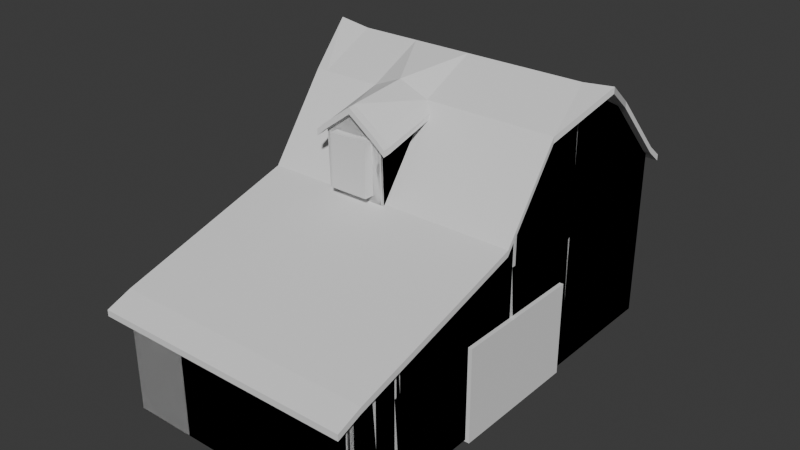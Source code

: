 # Source: Barn.blend  (saved by Blender 4.3.32; exported with 4.5.12 LTS)
import bpy
from mathutils import Matrix  # noqa: F401  (used for matrix-valued properties, if any)

bpy.ops.wm.read_factory_settings(use_empty=True)
scene = bpy.context.scene
scene.name = 'Scene'

# ---- collections
col_collection = bpy.data.collections.new('Collection'); scene.collection.children.link(col_collection)
col_collection_2 = bpy.data.collections.new('Collection 2'); scene.collection.children.link(col_collection_2)

# ---- world
world_world = bpy.data.worlds.new('World'); scene.world = world_world
world_world.use_nodes = True; world_world.node_tree.nodes.clear()
_N = world_world.node_tree.nodes; _L = world_world.node_tree.links
n0 = _N.new('ShaderNodeOutputWorld'); n0.name = 'World Output'; n0.location = (300, 300)
n1 = _N.new('ShaderNodeBackground'); n1.name = 'Background'; n1.location = (10, 300)
n1.inputs[0].default_value = (0.05088, 0.05088, 0.05088, 1.0)
_L.new(n1.outputs[0], n0.inputs[0])
n0.is_active_output = True
world_world.color = (0.05088, 0.05088, 0.05088)
world_world.sun_shadow_jitter_overblur = 0.0

# ---- meshes
me_cube_007 = bpy.data.meshes.new('Cube.007')
me_cube_007.from_pydata([(2.474, -0.8007, -1.065), (2.474, -0.8007, 0.9965), (2.474, 1.022, -1.065), (2.474, 1.022, 2.281), (4.536, -0.8007, -1.065), (4.536, -0.8007, 0.9965), (4.536, 1.022, -1.065), (4.536, 1.022, 2.281), (2.474, -0.008644, -1.065), (2.474, -0.008644, 2.014), (4.536, -0.008644, -1.065), (4.536, -0.008644, 2.014), (2.474, 0.5068, 4.098), (4.536, 0.5068, -1.065), (2.474, 0.5068, -1.065), (4.536, 0.5068, 4.098), (2.474, 0.2491, -1.065), (4.536, 0.2491, 3.564), (2.474, 0.2491, 3.564), (4.536, 0.2491, -1.065), (2.474, 0.7646, 3.491), (4.536, 0.7646, -1.065), (2.474, 0.7646, -1.065), (4.536, 0.7646, 3.491), (3.505, 1.022, -1.065), (3.505, 1.022, 2.281), (3.505, -0.8007, -1.065), (3.505, -0.8007, 0.9965), (3.505, -0.008644, 2.014), (3.505, -0.008644, -1.065), (3.505, 0.5068, -1.065), (3.505, 0.5068, 4.098), (3.505, 0.2491, -1.065), (3.505, 0.2491, 3.564), (3.505, 0.7646, 3.491), (3.505, 0.7646, -1.065), (2.99, 1.022, -1.065), (2.99, -0.8007, 0.9965), (2.99, -0.008644, -1.065), (2.99, 0.5068, -1.065), (2.99, 0.2491, -1.065), (2.99, 0.7646, -1.065), (2.99, 1.022, 2.281), (2.99, -0.8007, -1.065), (2.99, -0.008644, 2.014), (2.99, 0.5068, 4.098), (2.99, 0.2491, 3.564), (2.99, 0.7646, 3.491), (3.505, -0.02014, 3.268), (2.99, -0.02009, 3.268), (3.246, -0.02012, 3.694), (3.243, 0.2491, 3.807), (3.247, 0.5068, 4.098)], [], [(22, 20, 3, 2), (24, 25, 7, 6), (10, 11, 5, 4), (43, 37, 1, 0), (29, 10, 4, 26), (44, 9, 1, 37), (46, 44, 49), (32, 19, 10, 29), (19, 17, 11, 10), (0, 1, 9, 8), (21, 23, 15, 13), (35, 21, 13, 30), (47, 20, 12, 45), (16, 18, 12, 14), (8, 9, 18, 16), (13, 15, 17, 19), (30, 13, 19, 32), (45, 12, 18, 46), (42, 3, 20, 47), (24, 6, 21, 35), (6, 7, 23, 21), (14, 12, 20, 22), (36, 24, 35, 41), (7, 25, 34, 23), (15, 31, 33, 17), (39, 30, 32, 40), (23, 34, 31, 15), (41, 35, 30, 39), (40, 32, 29, 38), (17, 33, 28, 11), (11, 28, 27, 5), (38, 29, 26, 43), (4, 5, 27, 26), (36, 42, 25, 24), (2, 3, 42, 36), (8, 38, 43, 0), (16, 40, 38, 8), (22, 41, 39, 14), (14, 39, 40, 16), (2, 36, 41, 22), (25, 42, 47, 34), (31, 52, 51, 33), (34, 47, 45, 52, 31), (33, 51, 50, 48), (28, 44, 37, 27), (26, 27, 37, 43), (48, 50, 49, 44, 28), (28, 33, 48), (44, 46, 18, 9), (50, 51, 46, 49), (51, 52, 45, 46)])
_uv = me_cube_007.uv_layers.new(name='UVMap')
_uv.uv.foreach_set('vector', [0.375, 0.2188, 0.625, 0.2187, 0.625, 0.25, 0.375, 0.25, 0.375, 0.375, 0.625, 0.375, 0.625, 0.5, 0.375, 0.5, 0.375, 0.625, 0.625, 0.625, 0.625, 0.75, 0.375, 0.75, 0.375, 0.9375, 0.625, 0.9375, 0.625, 1.0, 0.375, 1.0, 0.25, 0.625, 0.375, 0.625, 0.375, 0.75, 0.25, 0.75, 0.8125, 0.625, 0.875, 0.625, 0.875, 0.75, 0.8125, 0.75, 0.8125, 0.5938, 0.8125, 0.625, 0.8125, 0.5997, 0.25, 0.5938, 0.375, 0.5938, 0.375, 0.625, 0.25, 0.625, 0.375, 0.5938, 0.625, 0.5938, 0.625, 0.625, 0.375, 0.625, 0.375, 0.0, 0.625, 0.0, 0.625, 0.125, 0.375, 0.125, 0.375, 0.5312, 0.625, 0.5313, 0.625, 0.5625, 0.375, 0.5625, 0.25, 0.5312, 0.375, 0.5312, 0.375, 0.5625, 0.25, 0.5625, 0.8125, 0.5312, 0.875, 0.5312, 0.875, 0.5625, 0.8125, 0.5625, 0.375, 0.1562, 0.625, 0.1562, 0.625, 0.1875, 0.375, 0.1875, 0.375, 0.125, 0.625, 0.125, 0.625, 0.1562, 0.375, 0.1562, 0.375, 0.5625, 0.625, 0.5625, 0.625, 0.5938, 0.375, 0.5938, 0.25, 0.5625, 0.375, 0.5625, 0.375, 0.5938, 0.25, 0.5938, 0.8125, 0.5625, 0.875, 0.5625, 0.875, 0.5938, 0.8125, 0.5938, 0.8125, 0.5, 0.875, 0.5, 0.875, 0.5312, 0.8125, 0.5312, 0.25, 0.5, 0.375, 0.5, 0.375, 0.5312, 0.25, 0.5312, 0.375, 0.5, 0.625, 0.5, 0.625, 0.5313, 0.375, 0.5312, 0.375, 0.1875, 0.625, 0.1875, 0.625, 0.2187, 0.375, 0.2188, 0.1875, 0.5, 0.25, 0.5, 0.25, 0.5312, 0.1875, 0.5312, 0.625, 0.5, 0.75, 0.5, 0.75, 0.5312, 0.625, 0.5313, 0.625, 0.5625, 0.75, 0.5625, 0.75, 0.5938, 0.625, 0.5938, 0.1875, 0.5625, 0.25, 0.5625, 0.25, 0.5938, 0.1875, 0.5938, 0.625, 0.5313, 0.75, 0.5312, 0.75, 0.5625, 0.625, 0.5625, 0.1875, 0.5312, 0.25, 0.5312, 0.25, 0.5625, 0.1875, 0.5625, 0.1875, 0.5938, 0.25, 0.5938, 0.25, 0.625, 0.1875, 0.625, 0.625, 0.5938, 0.75, 0.5938, 0.75, 0.625, 0.625, 0.625, 0.625, 0.625, 0.75, 0.625, 0.75, 0.75, 0.625, 0.75, 0.1875, 0.625, 0.25, 0.625, 0.25, 0.75, 0.1875, 0.75, 0.375, 0.75, 0.625, 0.75, 0.625, 0.875, 0.375, 0.875, 0.375, 0.3125, 0.625, 0.3125, 0.625, 0.375, 0.375, 0.375, 0.375, 0.25, 0.625, 0.25, 0.625, 0.3125, 0.375, 0.3125, 0.125, 0.625, 0.1875, 0.625, 0.1875, 0.75, 0.125, 0.75, 0.125, 0.5938, 0.1875, 0.5938, 0.1875, 0.625, 0.125, 0.625, 0.125, 0.5312, 0.1875, 0.5312, 0.1875, 0.5625, 0.125, 0.5625, 0.125, 0.5625, 0.1875, 0.5625, 0.1875, 0.5938, 0.125, 0.5938, 0.125, 0.5, 0.1875, 0.5, 0.1875, 0.5312, 0.125, 0.5312, 0.75, 0.5, 0.8125, 0.5, 0.8125, 0.5312, 0.75, 0.5312, 0.75, 0.5625, 0.7946, 0.5625, 0.78, 0.5938, 0.75, 0.5938, 0.75, 0.5312, 0.8125, 0.5312, 0.8125, 0.5625, 0.7946, 0.5625, 0.75, 0.5625, 0.75, 0.5938, 0.78, 0.5938, 0.7814, 0.5997, 0.75, 0.5997, 0.75, 0.625, 0.8125, 0.625, 0.8125, 0.75, 0.75, 0.75, 0.375, 0.875, 0.625, 0.875, 0.625, 0.9375, 0.375, 0.9375, 0.75, 0.5997, 0.7814, 0.5997, 0.8125, 0.5997, 0.8125, 0.625, 0.75, 0.625, 0.75, 0.625, 0.75, 0.5938, 0.75, 0.5997, 0.8125, 0.625, 0.8125, 0.5938, 0.875, 0.5938, 0.875, 0.625, 0.7814, 0.5997, 0.78, 0.5938, 0.8125, 0.5938, 0.8125, 0.5997, 0.78, 0.5938, 0.7946, 0.5625, 0.8125, 0.5625, 0.8125, 0.5938])
me_cube_007.update()
me_cube_008 = bpy.data.meshes.new('Cube.008')
me_cube_008.from_pydata([(2.501, -0.7682, 1.0), (2.501, 1.0, 2.245), (4.501, -0.7682, 1.0), (4.501, 1.0, 2.245), (2.501, 0.0, 1.987), (4.501, 0.0, 1.987), (2.501, 0.5, 4.008), (4.501, 0.5, 4.008), (4.501, 0.25, 3.491), (2.501, 0.25, 3.491), (2.501, 0.75, 3.42), (4.501, 0.75, 3.42), (3.501, 1.0, 2.245), (3.501, -0.7682, 1.0), (3.501, 0.0, 1.987), (3.501, 0.5, 4.008), (3.501, 0.25, 3.491), (3.501, 0.75, 3.42), (3.001, -0.7682, 1.0), (3.001, 1.0, 2.245), (3.001, 0.0, 1.987), (3.001, 0.5, 4.008), (3.001, 0.25, 3.491), (3.001, 0.75, 3.42), (3.501, -0.01115, 3.203), (3.001, -0.0111, 3.204), (3.249, -0.01113, 3.616), (3.246, 0.25, 3.726), (3.251, 0.5, 4.008), (2.501, 0.75, 3.42), (2.501, 1.0, 2.245), (3.501, 1.0, 2.245), (4.501, 1.0, 2.245), (4.501, 0.0, 1.987), (4.501, -0.7682, 1.0), (3.001, -0.7682, 1.0), (2.501, -0.7682, 1.0), (2.501, 0.0, 1.987), (4.501, 0.25, 3.491), (3.501, 0.0, 1.987), (2.501, 0.25, 3.491), (2.501, 0.5, 4.008), (4.501, 0.75, 3.42), (4.501, 0.5, 4.008), (3.501, 0.25, 3.491), (3.001, 1.0, 2.245), (3.501, -0.7682, 1.0), (3.001, 0.0, 1.987), (3.001, 0.25, 3.491), (3.501, -0.01115, 3.203), (3.001, -0.0111, 3.204), (3.249, -0.01113, 3.616), (2.501, 0.75, 3.536), (2.501, 1.0, 2.361), (3.501, 1.0, 2.361), (4.501, 1.0, 2.361), (4.501, 0.0, 2.103), (4.501, -0.7682, 1.116), (3.001, -0.7682, 1.116), (2.501, -0.7682, 1.116), (2.501, 0.0, 2.103), (4.501, 0.25, 3.607), (3.501, 0.0, 2.103), (2.501, 0.25, 3.607), (2.501, 0.5, 4.124), (4.501, 0.75, 3.536), (4.501, 0.5, 4.124), (3.501, 0.5, 4.124), (3.501, 0.25, 3.607), (3.501, 0.75, 3.536), (3.001, 1.0, 2.361), (3.501, -0.7682, 1.116), (3.001, 0.0, 2.103), (3.251, 0.5, 4.124), (3.246, 0.25, 3.842), (3.001, 0.75, 3.536), (3.001, 0.5, 4.124), (3.001, 0.25, 3.607), (3.501, -0.01115, 3.319), (3.001, -0.0111, 3.32), (3.249, -0.01113, 3.732), (3.571, -0.01115, 3.179), (3.571, -0.01115, 3.063), (3.581, 0.2086, 3.35), (3.574, 0.2218, 3.437), (2.931, -0.0111, 3.179), (2.931, -0.0111, 3.063), (2.931, 0.2057, 3.324), (2.901, 0.2271, 3.447), (3.501, -0.01115, 3.319), (3.501, -0.01115, 3.203), (3.001, -0.0111, 3.32), (3.001, -0.0111, 3.204), (3.249, -0.01113, 3.616), (3.249, -0.01113, 3.728), (3.571, -0.01115, 3.179), (3.571, -0.01115, 3.063), (2.931, -0.0111, 3.179), (2.931, -0.0111, 3.063), (3.501, -0.04326, 3.301), (3.501, -0.04326, 3.185), (3.001, -0.04321, 3.301), (3.001, -0.04321, 3.185), (3.249, -0.04324, 3.598), (3.249, -0.04324, 3.714), (3.571, -0.04326, 3.16), (3.571, -0.04326, 3.044), (2.931, -0.04321, 3.16), (2.931, -0.04321, 3.044), (3.564, 0.1964, 4.184), (2.931, 0.2236, 3.432), (3.001, -0.8749, 0.818), (2.501, -0.8749, 0.818), (4.501, -0.8749, 0.818), (3.501, -0.8749, 0.818), (2.501, -0.8749, 0.934), (3.001, -0.8749, 0.934), (3.501, -0.8749, 0.934), (4.501, -0.8749, 0.934), (3.501, 1.069, 2.0), (4.501, 1.069, 2.0), (3.501, 1.069, 2.116), (4.501, 1.069, 2.116), (3.001, 1.069, 2.0), (3.001, 1.069, 2.116), (2.501, 1.069, 2.0), (2.501, 1.069, 2.116), (2.406, 0.75, 3.42), (2.406, 1.0, 2.245), (4.596, 0.0, 1.987), (4.596, -0.7682, 1.0), (2.406, -0.7682, 1.0), (2.406, 0.0, 1.987), (4.596, 0.25, 3.491), (2.406, 0.25, 3.491), (2.23, 0.5, 4.094), (4.596, 0.75, 3.42), (4.754, 0.5, 4.065), (4.596, 0.75, 3.536), (4.596, 1.0, 2.245), (4.596, 1.0, 2.361), (2.406, 0.75, 3.536), (2.23, 0.5, 4.21), (4.596, 0.0, 2.103), (4.596, 1.069, 2.116), (2.406, 1.0, 2.361), (2.406, 0.25, 3.607), (2.406, 0.0, 2.103), (2.406, -0.7682, 1.116), (4.596, 0.25, 3.607), (4.754, 0.5, 4.181), (4.596, -0.7682, 1.116), (2.406, -0.8749, 0.934), (2.406, -0.8749, 0.818), (4.596, -0.8749, 0.818), (4.596, -0.8749, 0.934), (4.596, 1.069, 2.0), (2.406, 1.069, 2.0), (2.406, 1.069, 2.116)], [], [(20, 18, 0, 4), (23, 21, 6, 10), (21, 22, 9, 6), (19, 23, 10, 1), (3, 11, 17, 12), (7, 8, 16, 15), (11, 7, 15, 17), (8, 5, 14, 16), (5, 2, 13, 14), (12, 17, 23, 19), (15, 16, 27, 28), (17, 15, 28, 21, 23), (16, 24, 26, 27), (14, 13, 18, 20), (20, 4, 9, 22), (26, 25, 22, 27), (27, 22, 21, 28), (113, 34, 130, 154), (49, 44, 83, 82), (30, 29, 127, 128), (125, 30, 128, 157), (79, 77, 110, 85), (29, 41, 135, 127), (60, 63, 146, 147), (45, 30, 125, 123), (36, 112, 153, 131), (82, 81, 95, 96), (71, 58, 116, 117), (53, 126, 158, 145), (39, 47, 72, 62), (57, 71, 117, 118), (47, 48, 77, 72), (66, 61, 149, 150), (35, 46, 114, 111), (18, 13, 46, 35), (25, 26, 51, 50), (4, 0, 36, 37), (19, 1, 30, 45), (5, 8, 38, 33), (10, 6, 41, 29), (24, 16, 44, 49), (11, 3, 32, 42), (6, 9, 40, 41), (22, 25, 50, 48), (1, 10, 29, 30), (7, 11, 42, 43), (26, 24, 49, 51), (3, 12, 31, 32), (12, 19, 45, 31), (16, 14, 39, 44), (2, 5, 33, 34), (13, 2, 34, 46), (8, 7, 43, 38), (20, 22, 48, 47), (0, 18, 35, 36), (14, 20, 47, 39), (9, 4, 37, 40), (72, 60, 59, 58), (75, 52, 64, 76), (76, 64, 63, 77), (70, 53, 52, 75), (55, 54, 69, 65), (66, 67, 68, 61), (65, 69, 67, 66), (61, 68, 84), (56, 62, 71, 57), (54, 70, 75, 69), (67, 73, 74, 68), (69, 75, 76, 73, 67), (68, 74, 80, 78), (62, 72, 58, 71), (72, 77, 63, 60), (80, 74, 77, 79), (74, 73, 76, 77), (40, 37, 132, 134), (79, 85, 97, 91), (57, 118, 155, 151), (54, 55, 122, 121), (44, 39, 62, 68), (38, 43, 137, 133), (87, 86, 85, 110, 88), (82, 83, 84, 81), (78, 80, 94, 89), (44, 68, 84, 83), (68, 78, 81, 84), (48, 50, 86, 87), (85, 86, 98, 97), (77, 48, 87, 88), (92, 93, 103, 102), (96, 95, 105, 106), (90, 96, 106, 100), (93, 90, 100, 103), (81, 78, 89, 95), (50, 51, 93, 92), (49, 82, 96, 90), (51, 49, 90, 93), (80, 79, 91, 94), (86, 50, 92, 98), (102, 103, 104, 101), (103, 100, 99, 104), (102, 101, 107, 108), (99, 100, 106, 105), (98, 92, 102, 108), (97, 98, 108, 107), (89, 94, 104, 99), (95, 89, 99, 105), (91, 97, 107, 101), (94, 91, 101, 104), (68, 62, 56, 61, 84), (110, 77, 88), (111, 114, 117, 116), (112, 111, 116, 115), (114, 113, 118, 117), (36, 35, 111, 112), (65, 66, 150, 138), (122, 55, 140, 144), (58, 59, 115, 116), (46, 34, 113, 114), (123, 125, 126, 124), (120, 119, 121, 122), (119, 123, 124, 121), (31, 45, 123, 119), (32, 31, 119, 120), (63, 64, 142, 146), (53, 70, 124, 126), (70, 54, 121, 124), (128, 127, 141, 145), (135, 134, 146, 142), (136, 139, 140, 138), (127, 135, 142, 141), (129, 133, 149, 143), (132, 131, 148, 147), (134, 132, 147, 146), (133, 137, 150, 149), (137, 136, 138, 150), (128, 145, 158, 157), (130, 129, 143, 151), (130, 151, 155, 154), (148, 131, 153, 152), (140, 139, 156, 144), (42, 32, 139, 136), (115, 59, 148, 152), (64, 52, 141, 142), (52, 53, 145, 141), (34, 33, 129, 130), (55, 65, 138, 140), (112, 115, 152, 153), (32, 120, 156, 139), (56, 57, 151, 143), (37, 36, 131, 132), (120, 122, 144, 156), (33, 38, 133, 129), (118, 113, 154, 155), (59, 60, 147, 148), (61, 56, 143, 149), (41, 40, 134, 135), (126, 125, 157, 158), (43, 42, 136, 137)])
_uv = me_cube_008.uv_layers.new(name='UVMap')
_uv.uv.foreach_set('vector', [0.8125, 0.625, 0.8125, 0.75, 0.875, 0.75, 0.875, 0.625, 0.8125, 0.5312, 0.8125, 0.5625, 0.875, 0.5625, 0.875, 0.5312, 0.8125, 0.5625, 0.8125, 0.5938, 0.875, 0.5938, 0.875, 0.5625, 0.8125, 0.5, 0.8125, 0.5312, 0.875, 0.5312, 0.875, 0.5, 0.625, 0.5, 0.625, 0.5313, 0.75, 0.5312, 0.75, 0.5, 0.625, 0.5625, 0.625, 0.5938, 0.75, 0.5938, 0.75, 0.5625, 0.625, 0.5313, 0.625, 0.5625, 0.75, 0.5625, 0.75, 0.5312, 0.625, 0.5938, 0.625, 0.625, 0.75, 0.625, 0.75, 0.5938, 0.625, 0.625, 0.625, 0.75, 0.75, 0.75, 0.75, 0.625, 0.75, 0.5, 0.75, 0.5312, 0.8125, 0.5312, 0.8125, 0.5, 0.75, 0.5625, 0.75, 0.5938, 0.78, 0.5938, 0.7946, 0.5625, 0.75, 0.5312, 0.75, 0.5625, 0.7946, 0.5625, 0.8125, 0.5625, 0.8125, 0.5312, 0.75, 0.5938, 0.75, 0.5997, 0.7814, 0.5997, 0.78, 0.5938, 0.75, 0.625, 0.75, 0.75, 0.8125, 0.75, 0.8125, 0.625, 0.8125, 0.625, 0.875, 0.625, 0.875, 0.5938, 0.8125, 0.5938, 0.7814, 0.5997, 0.8125, 0.5997, 0.8125, 0.5938, 0.78, 0.5938, 0.78, 0.5938, 0.8125, 0.5938, 0.8125, 0.5625, 0.7946, 0.5625, 0.625, 0.75, 0.625, 0.75, 0.625, 0.75, 0.625, 0.75, 0.75, 0.5997, 0.75, 0.5938, 0.75, 0.5938, 0.75, 0.5997, 0.875, 0.5, 0.875, 0.5312, 0.875, 0.5312, 0.875, 0.5, 0.875, 0.5, 0.875, 0.5, 0.875, 0.5, 0.875, 0.5, 0.8125, 0.5997, 0.8125, 0.5938, 0.8125, 0.5945, 0.8125, 0.5997, 0.875, 0.5312, 0.875, 0.5625, 0.875, 0.5625, 0.875, 0.5312, 0.875, 0.625, 0.875, 0.5938, 0.875, 0.5938, 0.875, 0.625, 0.8125, 0.5, 0.875, 0.5, 0.875, 0.5, 0.8125, 0.5, 0.875, 0.75, 0.875, 0.75, 0.875, 0.75, 0.875, 0.75, 0.75, 0.5997, 0.75, 0.5997, 0.75, 0.5997, 0.75, 0.5997, 0.75, 0.75, 0.8125, 0.75, 0.8125, 0.75, 0.75, 0.75, 0.875, 0.5, 0.875, 0.5, 0.875, 0.5, 0.875, 0.5, 0.75, 0.625, 0.8125, 0.625, 0.8125, 0.625, 0.75, 0.625, 0.625, 0.75, 0.75, 0.75, 0.75, 0.75, 0.625, 0.75, 0.8125, 0.625, 0.8125, 0.5938, 0.8125, 0.5938, 0.8125, 0.625, 0.625, 0.5625, 0.625, 0.5938, 0.625, 0.5938, 0.625, 0.5625, 0.8125, 0.75, 0.75, 0.75, 0.75, 0.75, 0.8125, 0.75, 0.8125, 0.75, 0.75, 0.75, 0.75, 0.75, 0.8125, 0.75, 0.8125, 0.5997, 0.7814, 0.5997, 0.7814, 0.5997, 0.8125, 0.5997, 0.875, 0.625, 0.875, 0.75, 0.875, 0.75, 0.875, 0.625, 0.8125, 0.5, 0.875, 0.5, 0.875, 0.5, 0.8125, 0.5, 0.625, 0.625, 0.625, 0.5938, 0.625, 0.5938, 0.625, 0.625, 0.875, 0.5312, 0.875, 0.5625, 0.875, 0.5625, 0.875, 0.5312, 0.75, 0.5997, 0.75, 0.5938, 0.75, 0.5938, 0.75, 0.5997, 0.625, 0.5313, 0.625, 0.5, 0.625, 0.5, 0.625, 0.5313, 0.875, 0.5625, 0.875, 0.5938, 0.875, 0.5938, 0.875, 0.5625, 0.8125, 0.5938, 0.8125, 0.5997, 0.8125, 0.5997, 0.8125, 0.5938, 0.875, 0.5, 0.875, 0.5312, 0.875, 0.5312, 0.875, 0.5, 0.625, 0.5625, 0.625, 0.5313, 0.625, 0.5313, 0.625, 0.5625, 0.7814, 0.5997, 0.75, 0.5997, 0.75, 0.5997, 0.7814, 0.5997, 0.625, 0.5, 0.75, 0.5, 0.75, 0.5, 0.625, 0.5, 0.75, 0.5, 0.8125, 0.5, 0.8125, 0.5, 0.75, 0.5, 0.75, 0.5938, 0.75, 0.625, 0.75, 0.625, 0.75, 0.5938, 0.625, 0.75, 0.625, 0.625, 0.625, 0.625, 0.625, 0.75, 0.75, 0.75, 0.625, 0.75, 0.625, 0.75, 0.75, 0.75, 0.625, 0.5938, 0.625, 0.5625, 0.625, 0.5625, 0.625, 0.5938, 0.8125, 0.625, 0.8125, 0.5938, 0.8125, 0.5938, 0.8125, 0.625, 0.875, 0.75, 0.8125, 0.75, 0.8125, 0.75, 0.875, 0.75, 0.75, 0.625, 0.8125, 0.625, 0.8125, 0.625, 0.75, 0.625, 0.875, 0.5938, 0.875, 0.625, 0.875, 0.625, 0.875, 0.5938, 0.8125, 0.625, 0.875, 0.625, 0.875, 0.75, 0.8125, 0.75, 0.8125, 0.5312, 0.875, 0.5312, 0.875, 0.5625, 0.8125, 0.5625, 0.8125, 0.5625, 0.875, 0.5625, 0.875, 0.5938, 0.8125, 0.5938, 0.8125, 0.5, 0.875, 0.5, 0.875, 0.5312, 0.8125, 0.5312, 0.625, 0.5, 0.75, 0.5, 0.75, 0.5312, 0.625, 0.5313, 0.625, 0.5625, 0.75, 0.5625, 0.75, 0.5938, 0.625, 0.5938, 0.625, 0.5313, 0.75, 0.5312, 0.75, 0.5625, 0.625, 0.5625, 0.625, 0.5938, 0.75, 0.5938, 0.7409, 0.5973, 0.625, 0.625, 0.75, 0.625, 0.75, 0.75, 0.625, 0.75, 0.75, 0.5, 0.8125, 0.5, 0.8125, 0.5312, 0.75, 0.5312, 0.75, 0.5625, 0.7946, 0.5625, 0.78, 0.5938, 0.75, 0.5938, 0.75, 0.5312, 0.8125, 0.5312, 0.8125, 0.5625, 0.7946, 0.5625, 0.75, 0.5625, 0.75, 0.5938, 0.78, 0.5938, 0.7814, 0.5997, 0.75, 0.5997, 0.75, 0.625, 0.8125, 0.625, 0.8125, 0.75, 0.75, 0.75, 0.8125, 0.625, 0.8125, 0.5938, 0.875, 0.5938, 0.875, 0.625, 0.7814, 0.5997, 0.78, 0.5938, 0.8125, 0.5938, 0.8125, 0.5997, 0.78, 0.5938, 0.7946, 0.5625, 0.8125, 0.5625, 0.8125, 0.5938, 0.875, 0.5938, 0.875, 0.625, 0.875, 0.625, 0.875, 0.5938, 0.8125, 0.5997, 0.8125, 0.5997, 0.8125, 0.5997, 0.8125, 0.5997, 0.625, 0.75, 0.625, 0.75, 0.625, 0.75, 0.625, 0.75, 0.75, 0.5, 0.625, 0.5, 0.625, 0.5, 0.75, 0.5, 0.75, 0.5938, 0.75, 0.625, 0.75, 0.625, 0.75, 0.5938, 0.625, 0.5938, 0.625, 0.5625, 0.625, 0.5625, 0.625, 0.5938, 0.8125, 0.5938, 0.8125, 0.5997, 0.8125, 0.5997, 0.8125, 0.5945, 0.8125, 0.5938, 0.75, 0.5997, 0.75, 0.5938, 0.75, 0.5938, 0.75, 0.5997, 0.75, 0.5997, 0.7814, 0.5997, 0.7814, 0.5997, 0.75, 0.5997, 0.75, 0.5938, 0.75, 0.5938, 0.75, 0.5938, 0.75, 0.5938, 0.75, 0.5938, 0.75, 0.5997, 0.75, 0.5997, 0.75, 0.5938, 0.8125, 0.5938, 0.8125, 0.5997, 0.8125, 0.5997, 0.8125, 0.5938, 0.8125, 0.5997, 0.8125, 0.5997, 0.8125, 0.5997, 0.8125, 0.5997, 0.8125, 0.5938, 0.8125, 0.5938, 0.8125, 0.5938, 0.8125, 0.5938, 0.8125, 0.5997, 0.7814, 0.5997, 0.7814, 0.5997, 0.8125, 0.5997, 0.75, 0.5997, 0.75, 0.5997, 0.75, 0.5997, 0.75, 0.5997, 0.75, 0.5997, 0.75, 0.5997, 0.75, 0.5997, 0.75, 0.5997, 0.7814, 0.5997, 0.75, 0.5997, 0.75, 0.5997, 0.7814, 0.5997, 0.75, 0.5997, 0.75, 0.5997, 0.75, 0.5997, 0.75, 0.5997, 0.8125, 0.5997, 0.7814, 0.5997, 0.7814, 0.5997, 0.8125, 0.5997, 0.75, 0.5997, 0.75, 0.5997, 0.75, 0.5997, 0.75, 0.5997, 0.7814, 0.5997, 0.75, 0.5997, 0.75, 0.5997, 0.7814, 0.5997, 0.7814, 0.5997, 0.8125, 0.5997, 0.8125, 0.5997, 0.7814, 0.5997, 0.8125, 0.5997, 0.8125, 0.5997, 0.8125, 0.5997, 0.8125, 0.5997, 0.8125, 0.5997, 0.7814, 0.5997, 0.7814, 0.5997, 0.8125, 0.5997, 0.7814, 0.5997, 0.75, 0.5997, 0.75, 0.5997, 0.7814, 0.5997, 0.8125, 0.5997, 0.8125, 0.5997, 0.8125, 0.5997, 0.8125, 0.5997, 0.75, 0.5997, 0.75, 0.5997, 0.75, 0.5997, 0.75, 0.5997, 0.8125, 0.5997, 0.8125, 0.5997, 0.8125, 0.5997, 0.8125, 0.5997, 0.8125, 0.5997, 0.8125, 0.5997, 0.8125, 0.5997, 0.8125, 0.5997, 0.75, 0.5997, 0.7814, 0.5997, 0.7814, 0.5997, 0.75, 0.5997, 0.75, 0.5997, 0.75, 0.5997, 0.75, 0.5997, 0.75, 0.5997, 0.8125, 0.5997, 0.8125, 0.5997, 0.8125, 0.5997, 0.8125, 0.5997, 0.7814, 0.5997, 0.8125, 0.5997, 0.8125, 0.5997, 0.7814, 0.5997, 0.75, 0.5938, 0.75, 0.625, 0.625, 0.625, 0.625, 0.5938, 0.7409, 0.5973, 0.8125, 0.5945, 0.8125, 0.5938, 0.8125, 0.5938, 0.8125, 0.75, 0.75, 0.75, 0.75, 0.75, 0.8125, 0.75, 0.875, 0.75, 0.8125, 0.75, 0.8125, 0.75, 0.875, 0.75, 0.75, 0.75, 0.625, 0.75, 0.625, 0.75, 0.75, 0.75, 0.875, 0.75, 0.8125, 0.75, 0.8125, 0.75, 0.875, 0.75, 0.625, 0.5313, 0.625, 0.5625, 0.625, 0.5625, 0.625, 0.5313, 0.625, 0.5, 0.625, 0.5, 0.625, 0.5, 0.625, 0.5, 0.8125, 0.75, 0.875, 0.75, 0.875, 0.75, 0.8125, 0.75, 0.75, 0.75, 0.625, 0.75, 0.625, 0.75, 0.75, 0.75, 0.8125, 0.5, 0.875, 0.5, 0.875, 0.5, 0.8125, 0.5, 0.625, 0.5, 0.75, 0.5, 0.75, 0.5, 0.625, 0.5, 0.75, 0.5, 0.8125, 0.5, 0.8125, 0.5, 0.75, 0.5, 0.75, 0.5, 0.8125, 0.5, 0.8125, 0.5, 0.75, 0.5, 0.625, 0.5, 0.75, 0.5, 0.75, 0.5, 0.625, 0.5, 0.875, 0.5938, 0.875, 0.5625, 0.875, 0.5625, 0.875, 0.5938, 0.875, 0.5, 0.8125, 0.5, 0.8125, 0.5, 0.875, 0.5, 0.8125, 0.5, 0.75, 0.5, 0.75, 0.5, 0.8125, 0.5, 0.875, 0.5, 0.875, 0.5312, 0.875, 0.5312, 0.875, 0.5, 0.875, 0.5625, 0.875, 0.5938, 0.875, 0.5938, 0.875, 0.5625, 0.625, 0.5313, 0.625, 0.5, 0.625, 0.5, 0.625, 0.5313, 0.875, 0.5312, 0.875, 0.5625, 0.875, 0.5625, 0.875, 0.5312, 0.625, 0.625, 0.625, 0.5938, 0.625, 0.5938, 0.625, 0.625, 0.875, 0.625, 0.875, 0.75, 0.875, 0.75, 0.875, 0.625, 0.875, 0.5938, 0.875, 0.625, 0.875, 0.625, 0.875, 0.5938, 0.625, 0.5938, 0.625, 0.5625, 0.625, 0.5625, 0.625, 0.5938, 0.625, 0.5625, 0.625, 0.5313, 0.625, 0.5313, 0.625, 0.5625, 0.875, 0.5, 0.875, 0.5, 0.875, 0.5, 0.875, 0.5, 0.625, 0.75, 0.625, 0.625, 0.625, 0.625, 0.625, 0.75, 0.625, 0.75, 0.625, 0.75, 0.625, 0.75, 0.625, 0.75, 0.875, 0.75, 0.875, 0.75, 0.875, 0.75, 0.875, 0.75, 0.625, 0.5, 0.625, 0.5, 0.625, 0.5, 0.625, 0.5, 0.625, 0.5313, 0.625, 0.5, 0.625, 0.5, 0.625, 0.5313, 0.875, 0.75, 0.875, 0.75, 0.875, 0.75, 0.875, 0.75, 0.875, 0.5625, 0.875, 0.5312, 0.875, 0.5312, 0.875, 0.5625, 0.875, 0.5312, 0.875, 0.5, 0.875, 0.5, 0.875, 0.5312, 0.625, 0.75, 0.625, 0.625, 0.625, 0.625, 0.625, 0.75, 0.625, 0.5, 0.625, 0.5313, 0.625, 0.5313, 0.625, 0.5, 0.875, 0.75, 0.875, 0.75, 0.875, 0.75, 0.875, 0.75, 0.625, 0.5, 0.625, 0.5, 0.625, 0.5, 0.625, 0.5, 0.625, 0.625, 0.625, 0.75, 0.625, 0.75, 0.625, 0.625, 0.875, 0.625, 0.875, 0.75, 0.875, 0.75, 0.875, 0.625, 0.625, 0.5, 0.625, 0.5, 0.625, 0.5, 0.625, 0.5, 0.625, 0.625, 0.625, 0.5938, 0.625, 0.5938, 0.625, 0.625, 0.625, 0.75, 0.625, 0.75, 0.625, 0.75, 0.625, 0.75, 0.875, 0.75, 0.875, 0.625, 0.875, 0.625, 0.875, 0.75, 0.625, 0.5938, 0.625, 0.625, 0.625, 0.625, 0.625, 0.5938, 0.875, 0.5625, 0.875, 0.5938, 0.875, 0.5938, 0.875, 0.5625, 0.875, 0.5, 0.875, 0.5, 0.875, 0.5, 0.875, 0.5, 0.625, 0.5625, 0.625, 0.5313, 0.625, 0.5313, 0.625, 0.5625])
me_cube_008.update()
me_cube = bpy.data.meshes.new('Cube')
me_cube.from_pydata([(4.904, 4.578, -4.903), (4.904, 4.578, -3.298), (4.904, 6.88, -4.903), (4.904, 6.88, -3.298), (5.115, 4.578, -4.903), (5.115, 4.578, -3.298), (5.115, 6.88, -4.903), (5.115, 6.88, -3.298)], [], [(0, 1, 3, 2), (2, 3, 7, 6), (6, 7, 5, 4), (4, 5, 1, 0), (2, 6, 4, 0), (7, 3, 1, 5)])
_uv = me_cube.uv_layers.new(name='UVMap')
_uv.uv.foreach_set('vector', [0.375, 0.0, 0.625, 0.0, 0.625, 0.25, 0.375, 0.25, 0.375, 0.25, 0.625, 0.25, 0.625, 0.5, 0.375, 0.5, 0.375, 0.5, 0.625, 0.5, 0.625, 0.75, 0.375, 0.75, 0.375, 0.75, 0.625, 0.75, 0.625, 1.0, 0.375, 1.0, 0.125, 0.5, 0.375, 0.5, 0.375, 0.75, 0.125, 0.75, 0.625, 0.5, 0.875, 0.5, 0.875, 0.75, 0.625, 0.75])
me_cube.update()
me_cube_001 = bpy.data.meshes.new('Cube.001')
me_cube_001.from_pydata([(4.421, -0.7913, -1.082), (4.429, -0.7913, -1.084), (4.429, -0.7892, -1.082), (4.421, -0.7913, 0.9141), (4.429, -0.7892, 0.9141), (4.429, -0.7913, 0.9157), (4.505, -0.7918, -1.082), (4.497, -0.7896, -1.082), (4.497, -0.7917, -1.084), (4.505, -0.7918, 0.9141), (4.497, -0.7917, 0.9157), (4.497, -0.7896, 0.9141), (4.421, -0.794, 0.9141), (4.429, -0.794, 0.9157), (4.429, -0.7962, 0.9141), (4.421, -0.794, -1.082), (4.429, -0.7962, -1.082), (4.429, -0.794, -1.084), (4.505, -0.7945, 0.9141), (4.497, -0.7966, 0.9141), (4.497, -0.7944, 0.9157), (4.505, -0.7945, -1.082), (4.497, -0.7944, -1.084), (4.497, -0.7966, -1.082)], [], [(8, 1, 17, 22), (9, 6, 21, 18), (16, 14, 19, 23), (5, 10, 20, 13), (2, 7, 11, 4), (0, 1, 2), (3, 4, 5), (6, 7, 8), (9, 10, 11), (12, 13, 14), (15, 16, 17), (18, 19, 20), (21, 22, 23), (3, 0, 2, 4), (11, 7, 6, 9), (7, 2, 1, 8), (4, 11, 10, 5), (14, 16, 15, 12), (18, 21, 23, 19), (22, 17, 16, 23), (13, 20, 19, 14), (9, 18, 20, 10), (12, 3, 5, 13), (8, 22, 21, 6), (0, 15, 17, 1), (0, 3, 12, 15)])
_uv = me_cube_001.uv_layers.new(name='UVMap')
_uv.uv.foreach_set('vector', [0.0, 0.0, 0.0, 0.0, 0.0, 0.0, 0.0, 0.0, 0.0, 0.0, 0.0, 0.0, 0.0, 0.0, 0.0, 0.0, 0.0, 0.0, 0.0, 0.0, 0.0, 0.0, 0.0, 0.0, 0.0, 0.0, 0.0, 0.0, 0.0, 0.0, 0.0, 0.0, 0.0, 0.0, 0.0, 0.0, 0.0, 0.0, 0.0, 0.0, 0.0, 0.0, 0.0, 0.0, 0.0, 0.0, 0.0, 0.0, 0.0, 0.0, 0.0, 0.0, 0.0, 0.0, 0.0, 0.0, 0.0, 0.0, 0.0, 0.0, 0.0, 0.0, 0.0, 0.0, 0.0, 0.0, 0.0, 0.0, 0.0, 0.0, 0.0, 0.0, 0.0, 0.0, 0.0, 0.0, 0.0, 0.0, 0.0, 0.0, 0.0, 0.0, 0.0, 0.0, 0.0, 0.0, 0.0, 0.0, 0.0, 0.0, 0.0, 0.0, 0.0, 0.0, 0.0, 0.0, 0.0, 0.0, 0.0, 0.0, 0.0, 0.0, 0.0, 0.0, 0.0, 0.0, 0.0, 0.0, 0.0, 0.0, 0.0, 0.0, 0.0, 0.0, 0.0, 0.0, 0.0, 0.0, 0.0, 0.0, 0.0, 0.0, 0.0, 0.0, 0.0, 0.0, 0.0, 0.0, 0.0, 0.0, 0.0, 0.0, 0.0, 0.0, 0.0, 0.0, 0.0, 0.0, 0.0, 0.0, 0.0, 0.0, 0.0, 0.0, 0.0, 0.0, 0.0, 0.0, 0.0, 0.0, 0.0, 0.0, 0.0, 0.0, 0.0, 0.0, 0.0, 0.0, 0.0, 0.0, 0.0, 0.0, 0.0, 0.0, 0.0, 0.0, 0.0, 0.0, 0.0, 0.0, 0.0, 0.0, 0.0, 0.0, 0.0, 0.0, 0.0, 0.0, 0.0, 0.0, 0.0, 0.0, 0.0, 0.0, 0.0, 0.0, 0.0, 0.0, 0.0, 0.0, 0.0, 0.0])
me_cube_001.update()
me_cube_002 = bpy.data.meshes.new('Cube.002')
me_cube_002.from_pydata([(4.448, -0.7803, -0.7538), (4.456, -0.7806, -0.7554), (4.456, -0.7784, -0.7538), (4.448, -0.7803, 1.242), (4.456, -0.7784, 1.242), (4.456, -0.7806, 1.244), (4.532, -0.7826, -0.7538), (4.525, -0.7803, -0.7538), (4.524, -0.7824, -0.7554), (4.532, -0.7826, 1.242), (4.524, -0.7824, 1.244), (4.525, -0.7803, 1.242), (4.448, -0.783, 1.242), (4.456, -0.7833, 1.244), (4.456, -0.7854, 1.242), (4.448, -0.783, -0.7538), (4.456, -0.7854, -0.7538), (4.456, -0.7833, -0.7554), (4.532, -0.7853, 1.242), (4.524, -0.7872, 1.242), (4.524, -0.7851, 1.244), (4.532, -0.7853, -0.7538), (4.524, -0.7851, -0.7554), (4.524, -0.7872, -0.7538)], [], [(8, 1, 17, 22), (9, 6, 21, 18), (16, 14, 19, 23), (5, 10, 20, 13), (2, 7, 11, 4), (0, 1, 2), (3, 4, 5), (6, 7, 8), (9, 10, 11), (12, 13, 14), (15, 16, 17), (18, 19, 20), (21, 22, 23), (3, 0, 2, 4), (11, 7, 6, 9), (7, 2, 1, 8), (4, 11, 10, 5), (14, 16, 15, 12), (18, 21, 23, 19), (22, 17, 16, 23), (13, 20, 19, 14), (9, 18, 20, 10), (12, 3, 5, 13), (8, 22, 21, 6), (0, 15, 17, 1), (0, 3, 12, 15)])
_uv = me_cube_002.uv_layers.new(name='UVMap')
_uv.uv.foreach_set('vector', [0.0, 0.0, 0.0, 0.0, 0.0, 0.0, 0.0, 0.0, 0.0, 0.0, 0.0, 0.0, 0.0, 0.0, 0.0, 0.0, 0.0, 0.0, 0.0, 0.0, 0.0, 0.0, 0.0, 0.0, 0.0, 0.0, 0.0, 0.0, 0.0, 0.0, 0.0, 0.0, 0.0, 0.0, 0.0, 0.0, 0.0, 0.0, 0.0, 0.0, 0.0, 0.0, 0.0, 0.0, 0.0, 0.0, 0.0, 0.0, 0.0, 0.0, 0.0, 0.0, 0.0, 0.0, 0.0, 0.0, 0.0, 0.0, 0.0, 0.0, 0.0, 0.0, 0.0, 0.0, 0.0, 0.0, 0.0, 0.0, 0.0, 0.0, 0.0, 0.0, 0.0, 0.0, 0.0, 0.0, 0.0, 0.0, 0.0, 0.0, 0.0, 0.0, 0.0, 0.0, 0.0, 0.0, 0.0, 0.0, 0.0, 0.0, 0.0, 0.0, 0.0, 0.0, 0.0, 0.0, 0.0, 0.0, 0.0, 0.0, 0.0, 0.0, 0.0, 0.0, 0.0, 0.0, 0.0, 0.0, 0.0, 0.0, 0.0, 0.0, 0.0, 0.0, 0.0, 0.0, 0.0, 0.0, 0.0, 0.0, 0.0, 0.0, 0.0, 0.0, 0.0, 0.0, 0.0, 0.0, 0.0, 0.0, 0.0, 0.0, 0.0, 0.0, 0.0, 0.0, 0.0, 0.0, 0.0, 0.0, 0.0, 0.0, 0.0, 0.0, 0.0, 0.0, 0.0, 0.0, 0.0, 0.0, 0.0, 0.0, 0.0, 0.0, 0.0, 0.0, 0.0, 0.0, 0.0, 0.0, 0.0, 0.0, 0.0, 0.0, 0.0, 0.0, 0.0, 0.0, 0.0, 0.0, 0.0, 0.0, 0.0, 0.0, 0.0, 0.0, 0.0, 0.0, 0.0, 0.0, 0.0, 0.0, 0.0, 0.0, 0.0, 0.0, 0.0, 0.0, 0.0, 0.0, 0.0, 0.0])
me_cube_002.update()
me_cube_003 = bpy.data.meshes.new('Cube.003')
me_cube_003.from_pydata([(2.469, -0.7566, -0.9727), (2.469, -0.7524, -0.9768), (2.465, -0.7524, -0.9727), (2.469, -0.7566, 4.027), (2.465, -0.7524, 4.027), (2.469, -0.7524, 4.031), (2.469, -0.7132, -0.9727), (2.465, -0.7174, -0.9727), (2.469, -0.7174, -0.9768), (2.469, -0.7132, 4.027), (2.469, -0.7174, 4.031), (2.465, -0.7174, 4.027), (2.474, -0.7566, 4.027), (2.474, -0.7524, 4.031), (2.478, -0.7524, 4.027), (2.474, -0.7566, -0.9727), (2.478, -0.7524, -0.9727), (2.474, -0.7524, -0.9768), (2.474, -0.7132, 4.027), (2.478, -0.7174, 4.027), (2.474, -0.7174, 4.031), (2.474, -0.7132, -0.9727), (2.474, -0.7174, -0.9768), (2.478, -0.7174, -0.9727)], [], [(8, 1, 17, 22), (9, 6, 21, 18), (16, 14, 19, 23), (5, 10, 20, 13), (2, 7, 11, 4), (0, 1, 2), (3, 4, 5), (6, 7, 8), (9, 10, 11), (12, 13, 14), (15, 16, 17), (18, 19, 20), (21, 22, 23), (3, 0, 2, 4), (11, 7, 6, 9), (7, 2, 1, 8), (4, 11, 10, 5), (14, 16, 15, 12), (18, 21, 23, 19), (22, 17, 16, 23), (13, 20, 19, 14), (9, 18, 20, 10), (12, 3, 5, 13), (8, 22, 21, 6), (0, 15, 17, 1), (0, 3, 12, 15)])
_uv = me_cube_003.uv_layers.new(name='UVMap')
_uv.uv.foreach_set('vector', [0.0, 0.0, 0.0, 0.0, 0.0, 0.0, 0.0, 0.0, 0.0, 0.0, 0.0, 0.0, 0.0, 0.0, 0.0, 0.0, 0.0, 0.0, 0.0, 0.0, 0.0, 0.0, 0.0, 0.0, 0.0, 0.0, 0.0, 0.0, 0.0, 0.0, 0.0, 0.0, 0.0, 0.0, 0.0, 0.0, 0.0, 0.0, 0.0, 0.0, 0.0, 0.0, 0.0, 0.0, 0.0, 0.0, 0.0, 0.0, 0.0, 0.0, 0.0, 0.0, 0.0, 0.0, 0.0, 0.0, 0.0, 0.0, 0.0, 0.0, 0.0, 0.0, 0.0, 0.0, 0.0, 0.0, 0.0, 0.0, 0.0, 0.0, 0.0, 0.0, 0.0, 0.0, 0.0, 0.0, 0.0, 0.0, 0.0, 0.0, 0.0, 0.0, 0.0, 0.0, 0.0, 0.0, 0.0, 0.0, 0.0, 0.0, 0.0, 0.0, 0.0, 0.0, 0.0, 0.0, 0.0, 0.0, 0.0, 0.0, 0.0, 0.0, 0.0, 0.0, 0.0, 0.0, 0.0, 0.0, 0.0, 0.0, 0.0, 0.0, 0.0, 0.0, 0.0, 0.0, 0.0, 0.0, 0.0, 0.0, 0.0, 0.0, 0.0, 0.0, 0.0, 0.0, 0.0, 0.0, 0.0, 0.0, 0.0, 0.0, 0.0, 0.0, 0.0, 0.0, 0.0, 0.0, 0.0, 0.0, 0.0, 0.0, 0.0, 0.0, 0.0, 0.0, 0.0, 0.0, 0.0, 0.0, 0.0, 0.0, 0.0, 0.0, 0.0, 0.0, 0.0, 0.0, 0.0, 0.0, 0.0, 0.0, 0.0, 0.0, 0.0, 0.0, 0.0, 0.0, 0.0, 0.0, 0.0, 0.0, 0.0, 0.0, 0.0, 0.0, 0.0, 0.0, 0.0, 0.0, 0.0, 0.0, 0.0, 0.0, 0.0, 0.0, 0.0, 0.0, 0.0, 0.0, 0.0, 0.0])
me_cube_003.update()
me_cube_004 = bpy.data.meshes.new('Cube.004')
me_cube_004.from_pydata([(2.534, -0.764, -0.973), (2.534, -0.7598, -0.9772), (2.529, -0.7598, -0.973), (2.534, -0.764, 4.027), (2.529, -0.7598, 4.027), (2.534, -0.7598, 4.031), (2.534, -0.7206, -0.973), (2.529, -0.7248, -0.973), (2.534, -0.7248, -0.9772), (2.534, -0.7206, 4.027), (2.534, -0.7248, 4.031), (2.529, -0.7248, 4.027), (2.539, -0.764, 4.027), (2.539, -0.7598, 4.031), (2.543, -0.7598, 4.027), (2.539, -0.764, -0.973), (2.543, -0.7598, -0.973), (2.539, -0.7598, -0.9772), (2.539, -0.7206, 4.027), (2.543, -0.7248, 4.027), (2.539, -0.7248, 4.031), (2.539, -0.7206, -0.973), (2.539, -0.7248, -0.9772), (2.543, -0.7248, -0.973)], [], [(8, 1, 17, 22), (9, 6, 21, 18), (16, 14, 19, 23), (5, 10, 20, 13), (2, 7, 11, 4), (0, 1, 2), (3, 4, 5), (6, 7, 8), (9, 10, 11), (12, 13, 14), (15, 16, 17), (18, 19, 20), (21, 22, 23), (3, 0, 2, 4), (11, 7, 6, 9), (7, 2, 1, 8), (4, 11, 10, 5), (14, 16, 15, 12), (18, 21, 23, 19), (22, 17, 16, 23), (13, 20, 19, 14), (9, 18, 20, 10), (12, 3, 5, 13), (8, 22, 21, 6), (0, 15, 17, 1), (0, 3, 12, 15)])
_uv = me_cube_004.uv_layers.new(name='UVMap')
_uv.uv.foreach_set('vector', [0.0, 0.0, 0.0, 0.0, 0.0, 0.0, 0.0, 0.0, 0.0, 0.0, 0.0, 0.0, 0.0, 0.0, 0.0, 0.0, 0.0, 0.0, 0.0, 0.0, 0.0, 0.0, 0.0, 0.0, 0.0, 0.0, 0.0, 0.0, 0.0, 0.0, 0.0, 0.0, 0.0, 0.0, 0.0, 0.0, 0.0, 0.0, 0.0, 0.0, 0.0, 0.0, 0.0, 0.0, 0.0, 0.0, 0.0, 0.0, 0.0, 0.0, 0.0, 0.0, 0.0, 0.0, 0.0, 0.0, 0.0, 0.0, 0.0, 0.0, 0.0, 0.0, 0.0, 0.0, 0.0, 0.0, 0.0, 0.0, 0.0, 0.0, 0.0, 0.0, 0.0, 0.0, 0.0, 0.0, 0.0, 0.0, 0.0, 0.0, 0.0, 0.0, 0.0, 0.0, 0.0, 0.0, 0.0, 0.0, 0.0, 0.0, 0.0, 0.0, 0.0, 0.0, 0.0, 0.0, 0.0, 0.0, 0.0, 0.0, 0.0, 0.0, 0.0, 0.0, 0.0, 0.0, 0.0, 0.0, 0.0, 0.0, 0.0, 0.0, 0.0, 0.0, 0.0, 0.0, 0.0, 0.0, 0.0, 0.0, 0.0, 0.0, 0.0, 0.0, 0.0, 0.0, 0.0, 0.0, 0.0, 0.0, 0.0, 0.0, 0.0, 0.0, 0.0, 0.0, 0.0, 0.0, 0.0, 0.0, 0.0, 0.0, 0.0, 0.0, 0.0, 0.0, 0.0, 0.0, 0.0, 0.0, 0.0, 0.0, 0.0, 0.0, 0.0, 0.0, 0.0, 0.0, 0.0, 0.0, 0.0, 0.0, 0.0, 0.0, 0.0, 0.0, 0.0, 0.0, 0.0, 0.0, 0.0, 0.0, 0.0, 0.0, 0.0, 0.0, 0.0, 0.0, 0.0, 0.0, 0.0, 0.0, 0.0, 0.0, 0.0, 0.0, 0.0, 0.0, 0.0, 0.0, 0.0, 0.0])
me_cube_004.update()
me_cube_005 = bpy.data.meshes.new('Cube.005')
me_cube_005.from_pydata([(3.719, -0.06125, 1.331), (3.719, -0.05707, 1.329), (3.715, -0.05711, 1.331), (3.719, -0.06125, 3.327), (3.715, -0.05711, 3.327), (3.719, -0.05707, 3.329), (3.717, -0.01765, 1.331), (3.713, -0.02188, 1.331), (3.717, -0.02183, 1.329), (3.717, -0.01765, 3.327), (3.717, -0.02183, 3.329), (3.713, -0.02188, 3.327), (3.724, -0.0612, 3.327), (3.724, -0.05702, 3.329), (3.728, -0.05697, 3.327), (3.724, -0.0612, 1.331), (3.728, -0.05697, 1.331), (3.724, -0.05702, 1.329), (3.722, -0.0176, 3.327), (3.727, -0.02174, 3.327), (3.723, -0.02178, 3.329), (3.722, -0.0176, 1.331), (3.723, -0.02178, 1.329), (3.727, -0.02174, 1.331), (4.205, -0.0587, 1.331), (4.205, -0.05452, 1.329), (4.201, -0.05456, 1.331), (4.205, -0.0587, 3.327), (4.201, -0.05456, 3.327), (4.205, -0.05452, 3.329), (4.204, -0.0151, 1.331), (4.2, -0.01932, 1.331), (4.204, -0.01928, 1.329), (4.204, -0.0151, 3.327), (4.204, -0.01928, 3.329), (4.2, -0.01932, 3.327), (4.21, -0.05864, 3.327), (4.21, -0.05446, 3.329), (4.214, -0.05442, 3.327), (4.21, -0.05864, 1.331), (4.214, -0.05442, 1.331), (4.21, -0.05446, 1.329), (4.209, -0.01505, 3.327), (4.213, -0.01919, 3.327), (4.209, -0.01923, 3.329), (4.209, -0.01505, 1.331), (4.209, -0.01923, 1.329), (4.213, -0.01919, 1.331)], [], [(8, 1, 17, 22), (9, 6, 21, 18), (16, 14, 19, 23), (5, 10, 20, 13), (2, 7, 11, 4), (0, 1, 2), (3, 4, 5), (6, 7, 8), (9, 10, 11), (12, 13, 14), (15, 16, 17), (18, 19, 20), (21, 22, 23), (3, 0, 2, 4), (11, 7, 6, 9), (7, 2, 1, 8), (4, 11, 10, 5), (14, 16, 15, 12), (18, 21, 23, 19), (22, 17, 16, 23), (13, 20, 19, 14), (9, 18, 20, 10), (12, 3, 5, 13), (8, 22, 21, 6), (0, 15, 17, 1), (0, 3, 12, 15), (32, 25, 41, 46), (33, 30, 45, 42), (40, 38, 43, 47), (29, 34, 44, 37), (26, 31, 35, 28), (24, 25, 26), (27, 28, 29), (30, 31, 32), (33, 34, 35), (36, 37, 38), (39, 40, 41), (42, 43, 44), (45, 46, 47), (27, 24, 26, 28), (35, 31, 30, 33), (31, 26, 25, 32), (28, 35, 34, 29), (38, 40, 39, 36), (42, 45, 47, 43), (46, 41, 40, 47), (37, 44, 43, 38), (33, 42, 44, 34), (36, 27, 29, 37), (32, 46, 45, 30), (24, 39, 41, 25), (24, 27, 36, 39)])
_uv = me_cube_005.uv_layers.new(name='UVMap')
_uv.uv.foreach_set('vector', [0.0, 0.0, 0.0, 0.0, 0.0, 0.0, 0.0, 0.0, 0.0, 0.0, 0.0, 0.0, 0.0, 0.0, 0.0, 0.0, 0.0, 0.0, 0.0, 0.0, 0.0, 0.0, 0.0, 0.0, 0.0, 0.0, 0.0, 0.0, 0.0, 0.0, 0.0, 0.0, 0.0, 0.0, 0.0, 0.0, 0.0, 0.0, 0.0, 0.0, 0.0, 0.0, 0.0, 0.0, 0.0, 0.0, 0.0, 0.0, 0.0, 0.0, 0.0, 0.0, 0.0, 0.0, 0.0, 0.0, 0.0, 0.0, 0.0, 0.0, 0.0, 0.0, 0.0, 0.0, 0.0, 0.0, 0.0, 0.0, 0.0, 0.0, 0.0, 0.0, 0.0, 0.0, 0.0, 0.0, 0.0, 0.0, 0.0, 0.0, 0.0, 0.0, 0.0, 0.0, 0.0, 0.0, 0.0, 0.0, 0.0, 0.0, 0.0, 0.0, 0.0, 0.0, 0.0, 0.0, 0.0, 0.0, 0.0, 0.0, 0.0, 0.0, 0.0, 0.0, 0.0, 0.0, 0.0, 0.0, 0.0, 0.0, 0.0, 0.0, 0.0, 0.0, 0.0, 0.0, 0.0, 0.0, 0.0, 0.0, 0.0, 0.0, 0.0, 0.0, 0.0, 0.0, 0.0, 0.0, 0.0, 0.0, 0.0, 0.0, 0.0, 0.0, 0.0, 0.0, 0.0, 0.0, 0.0, 0.0, 0.0, 0.0, 0.0, 0.0, 0.0, 0.0, 0.0, 0.0, 0.0, 0.0, 0.0, 0.0, 0.0, 0.0, 0.0, 0.0, 0.0, 0.0, 0.0, 0.0, 0.0, 0.0, 0.0, 0.0, 0.0, 0.0, 0.0, 0.0, 0.0, 0.0, 0.0, 0.0, 0.0, 0.0, 0.0, 0.0, 0.0, 0.0, 0.0, 0.0, 0.0, 0.0, 0.0, 0.0, 0.0, 0.0, 0.0, 0.0, 0.0, 0.0, 0.0, 0.0, 0.0, 0.0, 0.0, 0.0, 0.0, 0.0, 0.0, 0.0, 0.0, 0.0, 0.0, 0.0, 0.0, 0.0, 0.0, 0.0, 0.0, 0.0, 0.0, 0.0, 0.0, 0.0, 0.0, 0.0, 0.0, 0.0, 0.0, 0.0, 0.0, 0.0, 0.0, 0.0, 0.0, 0.0, 0.0, 0.0, 0.0, 0.0, 0.0, 0.0, 0.0, 0.0, 0.0, 0.0, 0.0, 0.0, 0.0, 0.0, 0.0, 0.0, 0.0, 0.0, 0.0, 0.0, 0.0, 0.0, 0.0, 0.0, 0.0, 0.0, 0.0, 0.0, 0.0, 0.0, 0.0, 0.0, 0.0, 0.0, 0.0, 0.0, 0.0, 0.0, 0.0, 0.0, 0.0, 0.0, 0.0, 0.0, 0.0, 0.0, 0.0, 0.0, 0.0, 0.0, 0.0, 0.0, 0.0, 0.0, 0.0, 0.0, 0.0, 0.0, 0.0, 0.0, 0.0, 0.0, 0.0, 0.0, 0.0, 0.0, 0.0, 0.0, 0.0, 0.0, 0.0, 0.0, 0.0, 0.0, 0.0, 0.0, 0.0, 0.0, 0.0, 0.0, 0.0, 0.0, 0.0, 0.0, 0.0, 0.0, 0.0, 0.0, 0.0, 0.0, 0.0, 0.0, 0.0, 0.0, 0.0, 0.0, 0.0, 0.0, 0.0, 0.0, 0.0, 0.0, 0.0, 0.0, 0.0, 0.0, 0.0, 0.0, 0.0, 0.0, 0.0, 0.0, 0.0, 0.0, 0.0, 0.0, 0.0, 0.0, 0.0, 0.0, 0.0, 0.0, 0.0, 0.0, 0.0, 0.0, 0.0, 0.0, 0.0, 0.0, 0.0, 0.0, 0.0, 0.0, 0.0, 0.0, 0.0, 0.0, 0.0, 0.0, 0.0, 0.0, 0.0, 0.0, 0.0, 0.0, 0.0, 0.0, 0.0, 0.0, 0.0, 0.0, 0.0, 0.0, 0.0, 0.0, 0.0, 0.0])
me_cube_005.update()
me_cube_006 = bpy.data.meshes.new('Cube.006')
me_cube_006.from_pydata([(3.434, 0.02815, 0.4817), (3.442, 0.02812, 0.4801), (3.442, 0.03023, 0.4821), (3.434, 0.00456, 2.476), (3.442, 0.006639, 2.476), (3.442, 0.00449, 2.478), (3.518, 0.02764, 0.4816), (3.51, 0.02981, 0.482), (3.51, 0.02771, 0.48), (3.518, 0.004041, 2.476), (3.51, 0.004072, 2.478), (3.51, 0.00622, 2.476), (3.434, 0.001858, 2.475), (3.442, 0.001789, 2.477), (3.442, -0.0003207, 2.475), (3.434, 0.02545, 0.4813), (3.442, 0.02327, 0.4809), (3.442, 0.02542, 0.4796), (3.518, 0.00134, 2.475), (3.51, -0.0007393, 2.475), (3.51, 0.00137, 2.477), (3.518, 0.02493, 0.4812), (3.51, 0.025, 0.4795), (3.51, 0.02286, 0.4808)], [], [(8, 1, 17, 22), (9, 6, 21, 18), (16, 14, 19, 23), (5, 10, 20, 13), (2, 7, 11, 4), (0, 1, 2), (3, 4, 5), (6, 7, 8), (9, 10, 11), (12, 13, 14), (15, 16, 17), (18, 19, 20), (21, 22, 23), (3, 0, 2, 4), (11, 7, 6, 9), (7, 2, 1, 8), (4, 11, 10, 5), (14, 16, 15, 12), (18, 21, 23, 19), (22, 17, 16, 23), (13, 20, 19, 14), (9, 18, 20, 10), (12, 3, 5, 13), (8, 22, 21, 6), (0, 15, 17, 1), (0, 3, 12, 15)])
_uv = me_cube_006.uv_layers.new(name='UVMap')
_uv.uv.foreach_set('vector', [0.0, 0.0, 0.0, 0.0, 0.0, 0.0, 0.0, 0.0, 0.0, 0.0, 0.0, 0.0, 0.0, 0.0, 0.0, 0.0, 0.0, 0.0, 0.0, 0.0, 0.0, 0.0, 0.0, 0.0, 0.0, 0.0, 0.0, 0.0, 0.0, 0.0, 0.0, 0.0, 0.0, 0.0, 0.0, 0.0, 0.0, 0.0, 0.0, 0.0, 0.0, 0.0, 0.0, 0.0, 0.0, 0.0, 0.0, 0.0, 0.0, 0.0, 0.0, 0.0, 0.0, 0.0, 0.0, 0.0, 0.0, 0.0, 0.0, 0.0, 0.0, 0.0, 0.0, 0.0, 0.0, 0.0, 0.0, 0.0, 0.0, 0.0, 0.0, 0.0, 0.0, 0.0, 0.0, 0.0, 0.0, 0.0, 0.0, 0.0, 0.0, 0.0, 0.0, 0.0, 0.0, 0.0, 0.0, 0.0, 0.0, 0.0, 0.0, 0.0, 0.0, 0.0, 0.0, 0.0, 0.0, 0.0, 0.0, 0.0, 0.0, 0.0, 0.0, 0.0, 0.0, 0.0, 0.0, 0.0, 0.0, 0.0, 0.0, 0.0, 0.0, 0.0, 0.0, 0.0, 0.0, 0.0, 0.0, 0.0, 0.0, 0.0, 0.0, 0.0, 0.0, 0.0, 0.0, 0.0, 0.0, 0.0, 0.0, 0.0, 0.0, 0.0, 0.0, 0.0, 0.0, 0.0, 0.0, 0.0, 0.0, 0.0, 0.0, 0.0, 0.0, 0.0, 0.0, 0.0, 0.0, 0.0, 0.0, 0.0, 0.0, 0.0, 0.0, 0.0, 0.0, 0.0, 0.0, 0.0, 0.0, 0.0, 0.0, 0.0, 0.0, 0.0, 0.0, 0.0, 0.0, 0.0, 0.0, 0.0, 0.0, 0.0, 0.0, 0.0, 0.0, 0.0, 0.0, 0.0, 0.0, 0.0, 0.0, 0.0, 0.0, 0.0, 0.0, 0.0, 0.0, 0.0, 0.0, 0.0])
me_cube_006.update()
me_cube_010 = bpy.data.meshes.new('Cube.010')
me_cube_010.from_pydata([(-1.0, -1.0, -1.0), (-1.0, -1.0, 1.0), (-1.0, 1.0, -1.0), (-1.0, 1.0, 1.0), (1.0, -1.0, -1.0), (1.0, -1.0, 1.0), (1.0, 1.0, -1.0), (1.0, 1.0, 1.0)], [], [(0, 1, 3, 2), (2, 3, 7, 6), (6, 7, 5, 4), (4, 5, 1, 0), (2, 6, 4, 0), (7, 3, 1, 5)])
_uv = me_cube_010.uv_layers.new(name='UVMap')
_uv.uv.foreach_set('vector', [0.375, 0.0, 0.625, 0.0, 0.625, 0.25, 0.375, 0.25, 0.375, 0.25, 0.625, 0.25, 0.625, 0.5, 0.375, 0.5, 0.375, 0.5, 0.625, 0.5, 0.625, 0.75, 0.375, 0.75, 0.375, 0.75, 0.625, 0.75, 0.625, 1.0, 0.375, 1.0, 0.125, 0.5, 0.375, 0.5, 0.375, 0.75, 0.125, 0.75, 0.625, 0.5, 0.875, 0.5, 0.875, 0.75, 0.625, 0.75])
me_cube_010.update()

# ---- objects
ob_cube = bpy.data.objects.new('Cube', me_cube_007)
ob_roof = bpy.data.objects.new('roof', me_cube_008)
ob_cube_001 = bpy.data.objects.new('Cube.001', me_cube)
ob_panls_001 = bpy.data.objects.new('panls.001', me_cube_001)
ob_panls_002 = bpy.data.objects.new('panls.002', me_cube_002)
ob_panls_003 = bpy.data.objects.new('panls.003', me_cube_003)
ob_panls_004 = bpy.data.objects.new('panls.004', me_cube_004)
ob_panls_005 = bpy.data.objects.new('panls.005', me_cube_005)
ob_panls_006 = bpy.data.objects.new('panls.006', me_cube_006)
ob_cube_002 = bpy.data.objects.new('Cube.002', me_cube_010)

# ---- transforms, parenting, visibility, modifiers, constraints
ob_cube.location = (-2.133, 1.307, 1.659)
ob_cube.scale = (1.795, 3.501, 0.8)
ob_cube.display_type = 'WIRE'
_m = ob_cube.modifiers.new('Boolean', 'BOOLEAN')
_m.object = ob_cube_001
_m = ob_cube.modifiers.new('Boolean.001', 'BOOLEAN')
_m.object = ob_cube_002
ob_roof.location = (-2.133, 1.307, 1.659)
ob_roof.scale = (1.795, 3.501, 0.8)
ob_cube_001.location = (1.502, -3.388, 5.157)
ob_cube_001.scale = (0.8928, 0.8928, 0.8928)
ob_cube_001.display_type = 'WIRE'
ob_panls_001.location = (-2.133, 1.307, 1.828)
ob_panls_001.scale = (1.806, 3.501, 0.9377)
ob_panls_001.display_type = 'SOLID'
_m = ob_panls_001.modifiers.new('Array', 'ARRAY')
_m.count = 25
_m.relative_offset_displace = (-1.0, 0.0, 0.0)
_m = ob_panls_001.modifiers.new('Boolean', 'BOOLEAN')
_m.object = ob_cube
_m.operation = 'INTERSECT'
_m.solver = 'FAST'
ob_panls_002.location = (-2.133, 7.608, 1.888)
ob_panls_002.scale = (1.795, 3.501, 1.421)
ob_panls_002.display_type = 'SOLID'
_m = ob_panls_002.modifiers.new('Array', 'ARRAY')
_m.count = 25
_m.relative_offset_displace = (-1.0, 0.0, 0.0)
_m = ob_panls_002.modifiers.new('Boolean', 'BOOLEAN')
_m.object = ob_cube
_m.operation = 'INTERSECT'
_m.solver = 'FAST'
ob_panls_003.location = (-2.133, 1.2, 1.639)
ob_panls_003.scale = (1.795, 3.575, 0.8537)
_m = ob_panls_003.modifiers.new('Array', 'ARRAY')
_m.count = 42
_m.relative_offset_displace = (0.0, 1.0, 0.0)
_m = ob_panls_003.modifiers.new('Boolean', 'BOOLEAN')
_m.object = ob_cube
_m.operation = 'INTERSECT'
_m.solver = 'FAST'
ob_panls_004.location = (1.446, 1.053, 1.627)
ob_panls_004.scale = (1.795, 3.501, 0.8537)
_m = ob_panls_004.modifiers.new('Array', 'ARRAY')
_m.count = 43
_m.relative_offset_displace = (0.0, 1.0, 0.0)
_m = ob_panls_004.modifiers.new('Boolean', 'BOOLEAN')
_m.object = ob_cube
_m.operation = 'INTERSECT'
_m.solver = 'FAST'
ob_panls_005.location = (-3.443, 2.301, 1.368)
ob_panls_005.rotation_euler = (0.0, -0.0, -0.01891)
ob_panls_005.scale = (1.806, 3.501, 0.9377)
ob_panls_005.display_type = 'SOLID'
_m = ob_panls_005.modifiers.new('Array', 'ARRAY')
_m.count = 6
_m.relative_offset_displace = (0.0, -1.0, 0.0)
_m = ob_panls_005.modifiers.new('Boolean', 'BOOLEAN')
_m.object = ob_cube
_m.operation = 'INTERSECT'
_m.solver = 'FAST'
ob_panls_006.location = (-2.118, 1.319, 2.896)
ob_panls_006.rotation_euler = (-0.000285, 0.001053, -0.01997)
ob_panls_006.scale = (1.806, 3.501, 0.9377)
ob_panls_006.display_type = 'SOLID'
_m = ob_panls_006.modifiers.new('Array', 'ARRAY')
_m.count = 7
_m.relative_offset_displace = (-1.0, 0.0, 0.0)
_m = ob_panls_006.modifiers.new('Boolean', 'BOOLEAN')
_m.object = ob_cube
_m.operation = 'INTERSECT'
_m.solver = 'FAST'
ob_cube_002.location = (3.702, 1.256, 3.837)
ob_cube_002.scale = (0.295, -0.1433, 0.3939)
ob_cube_002.display_type = 'WIRE'

# ---- collection membership
col_collection.objects.link(ob_cube)
col_collection.objects.link(ob_roof)
col_collection.objects.link(ob_cube_001)
col_collection_2.objects.link(ob_panls_001)
col_collection_2.objects.link(ob_panls_002)
col_collection_2.objects.link(ob_panls_003)
col_collection_2.objects.link(ob_panls_004)
col_collection_2.objects.link(ob_panls_005)
col_collection_2.objects.link(ob_panls_006)
col_collection_2.objects.link(ob_cube_002)

# ---- scene / render settings (as saved in the file)
scene.frame_start = 1; scene.frame_end = 250; scene.frame_set(1)
scene.render.engine = 'BLENDER_EEVEE_NEXT'
bpy.context.view_layer.update()

# ---- added for rendering (the .blend has no active camera and no usable light): camera, sun
cam_auto = bpy.data.cameras.new('AutoCamera')
cam_auto.lens = 50.0
cam_auto.sensor_width = 36.0
cam_auto.clip_end = 1000.0
ob_auto_camera = bpy.data.objects.new('AutoCamera', cam_auto)
scene.collection.objects.link(ob_auto_camera)
ob_auto_camera.location = (12.6577, -8.58055, 9.72255)
ob_auto_camera.rotation_euler = (1.09748, -7.21219e-08, 0.694738)
scene.camera = ob_auto_camera
light_auto_sun = bpy.data.lights.new('AutoSun', 'SUN')
light_auto_sun.energy = 3.0
light_auto_sun.angle = 0.0523599
ob_auto_sun = bpy.data.objects.new('AutoSun', light_auto_sun)
scene.collection.objects.link(ob_auto_sun)
ob_auto_sun.rotation_euler = (0.872665, 0.174533, 0.523599)
bpy.context.view_layer.update()
